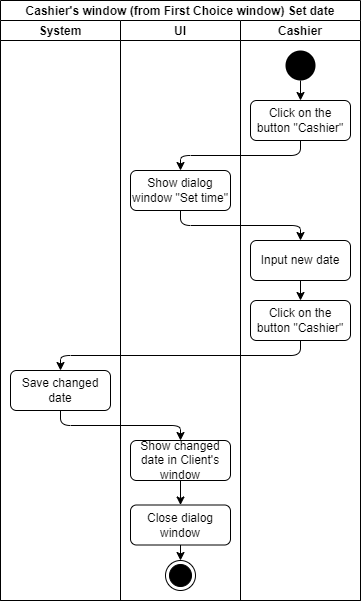

The diagram above was exported from draw.io. Its source (the exported page's mxGraphModel, read from the mxfile embedded in the PNG):
<mxGraphModel dx="866" dy="593" grid="1" gridSize="10" guides="1" tooltips="1" connect="1" arrows="1" fold="1" page="1" pageScale="1" pageWidth="827" pageHeight="1169" math="0" shadow="0">
  <root>
    <mxCell id="0" />
    <mxCell id="1" parent="0" />
    <mxCell id="xmc814piaA_lGQRe2fSx-1" value="Cashier's window (from First Choice window) Set date" style="swimlane;childLayout=stackLayout;resizeParent=1;resizeParentMax=0;startSize=20;" vertex="1" parent="1">
      <mxGeometry x="40" y="40" width="360" height="600" as="geometry" />
    </mxCell>
    <mxCell id="xmc814piaA_lGQRe2fSx-2" value="System" style="swimlane;startSize=20;" vertex="1" parent="xmc814piaA_lGQRe2fSx-1">
      <mxGeometry y="20" width="120" height="580" as="geometry" />
    </mxCell>
    <mxCell id="xmc814piaA_lGQRe2fSx-3" value="Save changed date" style="rounded=1;whiteSpace=wrap;html=1;" vertex="1" parent="xmc814piaA_lGQRe2fSx-2">
      <mxGeometry x="10" y="350" width="100" height="40" as="geometry" />
    </mxCell>
    <mxCell id="xmc814piaA_lGQRe2fSx-4" value="Ul" style="swimlane;startSize=20;" vertex="1" parent="xmc814piaA_lGQRe2fSx-1">
      <mxGeometry x="120" y="20" width="120" height="580" as="geometry" />
    </mxCell>
    <mxCell id="xmc814piaA_lGQRe2fSx-5" value="" style="ellipse;html=1;shape=endState;fillColor=#000000;strokeColor=#000000;" vertex="1" parent="xmc814piaA_lGQRe2fSx-4">
      <mxGeometry x="45" y="540" width="30" height="30" as="geometry" />
    </mxCell>
    <mxCell id="xmc814piaA_lGQRe2fSx-23" style="edgeStyle=orthogonalEdgeStyle;rounded=0;orthogonalLoop=1;jettySize=auto;html=1;exitX=0.5;exitY=1;exitDx=0;exitDy=0;entryX=0.5;entryY=0;entryDx=0;entryDy=0;" edge="1" parent="xmc814piaA_lGQRe2fSx-4" source="xmc814piaA_lGQRe2fSx-7" target="xmc814piaA_lGQRe2fSx-22">
      <mxGeometry relative="1" as="geometry" />
    </mxCell>
    <mxCell id="xmc814piaA_lGQRe2fSx-7" value="Show changed date in Client's window" style="rounded=1;whiteSpace=wrap;html=1;" vertex="1" parent="xmc814piaA_lGQRe2fSx-4">
      <mxGeometry x="10" y="420" width="100" height="40" as="geometry" />
    </mxCell>
    <mxCell id="xmc814piaA_lGQRe2fSx-14" value="Show dialog window &quot;Set time&quot;" style="rounded=1;whiteSpace=wrap;html=1;" vertex="1" parent="xmc814piaA_lGQRe2fSx-4">
      <mxGeometry x="10" y="150" width="100" height="40" as="geometry" />
    </mxCell>
    <mxCell id="xmc814piaA_lGQRe2fSx-24" style="edgeStyle=orthogonalEdgeStyle;rounded=0;orthogonalLoop=1;jettySize=auto;html=1;exitX=0.5;exitY=1;exitDx=0;exitDy=0;entryX=0.5;entryY=0;entryDx=0;entryDy=0;" edge="1" parent="xmc814piaA_lGQRe2fSx-4" source="xmc814piaA_lGQRe2fSx-22" target="xmc814piaA_lGQRe2fSx-5">
      <mxGeometry relative="1" as="geometry" />
    </mxCell>
    <mxCell id="xmc814piaA_lGQRe2fSx-22" value="Close dialog window" style="rounded=1;whiteSpace=wrap;html=1;" vertex="1" parent="xmc814piaA_lGQRe2fSx-4">
      <mxGeometry x="10" y="484.5" width="100" height="40" as="geometry" />
    </mxCell>
    <mxCell id="xmc814piaA_lGQRe2fSx-8" value="Cashier" style="swimlane;startSize=20;" vertex="1" parent="xmc814piaA_lGQRe2fSx-1">
      <mxGeometry x="240" y="20" width="120" height="580" as="geometry" />
    </mxCell>
    <mxCell id="xmc814piaA_lGQRe2fSx-9" style="edgeStyle=orthogonalEdgeStyle;rounded=0;orthogonalLoop=1;jettySize=auto;html=1;exitX=0.5;exitY=1;exitDx=0;exitDy=0;entryX=0.5;entryY=0;entryDx=0;entryDy=0;" edge="1" parent="xmc814piaA_lGQRe2fSx-8" source="xmc814piaA_lGQRe2fSx-10" target="xmc814piaA_lGQRe2fSx-11">
      <mxGeometry relative="1" as="geometry" />
    </mxCell>
    <mxCell id="xmc814piaA_lGQRe2fSx-10" value="" style="ellipse;fillColor=#000000;strokeColor=none;" vertex="1" parent="xmc814piaA_lGQRe2fSx-8">
      <mxGeometry x="45" y="30" width="30" height="30" as="geometry" />
    </mxCell>
    <mxCell id="xmc814piaA_lGQRe2fSx-11" value="&lt;span&gt;Click on the button &quot;Cashier&quot;&lt;/span&gt;" style="rounded=1;whiteSpace=wrap;html=1;" vertex="1" parent="xmc814piaA_lGQRe2fSx-8">
      <mxGeometry x="10" y="80" width="100" height="40" as="geometry" />
    </mxCell>
    <mxCell id="xmc814piaA_lGQRe2fSx-19" style="edgeStyle=orthogonalEdgeStyle;rounded=0;orthogonalLoop=1;jettySize=auto;html=1;exitX=0.5;exitY=1;exitDx=0;exitDy=0;entryX=0.5;entryY=0;entryDx=0;entryDy=0;" edge="1" parent="xmc814piaA_lGQRe2fSx-8" source="xmc814piaA_lGQRe2fSx-16" target="xmc814piaA_lGQRe2fSx-18">
      <mxGeometry relative="1" as="geometry" />
    </mxCell>
    <mxCell id="xmc814piaA_lGQRe2fSx-16" value="&lt;span&gt;Input new date&lt;/span&gt;" style="rounded=1;whiteSpace=wrap;html=1;" vertex="1" parent="xmc814piaA_lGQRe2fSx-8">
      <mxGeometry x="10" y="220" width="100" height="40" as="geometry" />
    </mxCell>
    <mxCell id="xmc814piaA_lGQRe2fSx-18" value="&lt;span&gt;Click on the button &quot;Cashier&quot;&lt;/span&gt;" style="rounded=1;whiteSpace=wrap;html=1;" vertex="1" parent="xmc814piaA_lGQRe2fSx-8">
      <mxGeometry x="10" y="280" width="100" height="40" as="geometry" />
    </mxCell>
    <mxCell id="xmc814piaA_lGQRe2fSx-15" value="" style="edgeStyle=elbowEdgeStyle;elbow=vertical;endArrow=classic;html=1;exitX=0.5;exitY=1;exitDx=0;exitDy=0;entryX=0.5;entryY=0;entryDx=0;entryDy=0;" edge="1" parent="xmc814piaA_lGQRe2fSx-1" source="xmc814piaA_lGQRe2fSx-11" target="xmc814piaA_lGQRe2fSx-14">
      <mxGeometry width="50" height="50" relative="1" as="geometry">
        <mxPoint x="300" y="170" as="sourcePoint" />
        <mxPoint x="180" y="200" as="targetPoint" />
      </mxGeometry>
    </mxCell>
    <mxCell id="xmc814piaA_lGQRe2fSx-17" value="" style="edgeStyle=elbowEdgeStyle;elbow=vertical;endArrow=classic;html=1;exitX=0.5;exitY=1;exitDx=0;exitDy=0;entryX=0.5;entryY=0;entryDx=0;entryDy=0;" edge="1" parent="xmc814piaA_lGQRe2fSx-1" source="xmc814piaA_lGQRe2fSx-14" target="xmc814piaA_lGQRe2fSx-16">
      <mxGeometry width="50" height="50" relative="1" as="geometry">
        <mxPoint x="280" y="210" as="sourcePoint" />
        <mxPoint x="160" y="240" as="targetPoint" />
      </mxGeometry>
    </mxCell>
    <mxCell id="xmc814piaA_lGQRe2fSx-20" value="" style="edgeStyle=elbowEdgeStyle;elbow=vertical;endArrow=classic;html=1;exitX=0.5;exitY=1;exitDx=0;exitDy=0;entryX=0.5;entryY=0;entryDx=0;entryDy=0;" edge="1" parent="xmc814piaA_lGQRe2fSx-1" source="xmc814piaA_lGQRe2fSx-18" target="xmc814piaA_lGQRe2fSx-3">
      <mxGeometry width="50" height="50" relative="1" as="geometry">
        <mxPoint x="210" y="340" as="sourcePoint" />
        <mxPoint x="330" y="370" as="targetPoint" />
      </mxGeometry>
    </mxCell>
    <mxCell id="xmc814piaA_lGQRe2fSx-21" value="" style="edgeStyle=elbowEdgeStyle;elbow=vertical;endArrow=classic;html=1;exitX=0.5;exitY=1;exitDx=0;exitDy=0;entryX=0.5;entryY=0;entryDx=0;entryDy=0;" edge="1" parent="xmc814piaA_lGQRe2fSx-1" source="xmc814piaA_lGQRe2fSx-3" target="xmc814piaA_lGQRe2fSx-7">
      <mxGeometry width="50" height="50" relative="1" as="geometry">
        <mxPoint x="170" y="410" as="sourcePoint" />
        <mxPoint x="-70" y="440" as="targetPoint" />
      </mxGeometry>
    </mxCell>
  </root>
</mxGraphModel>